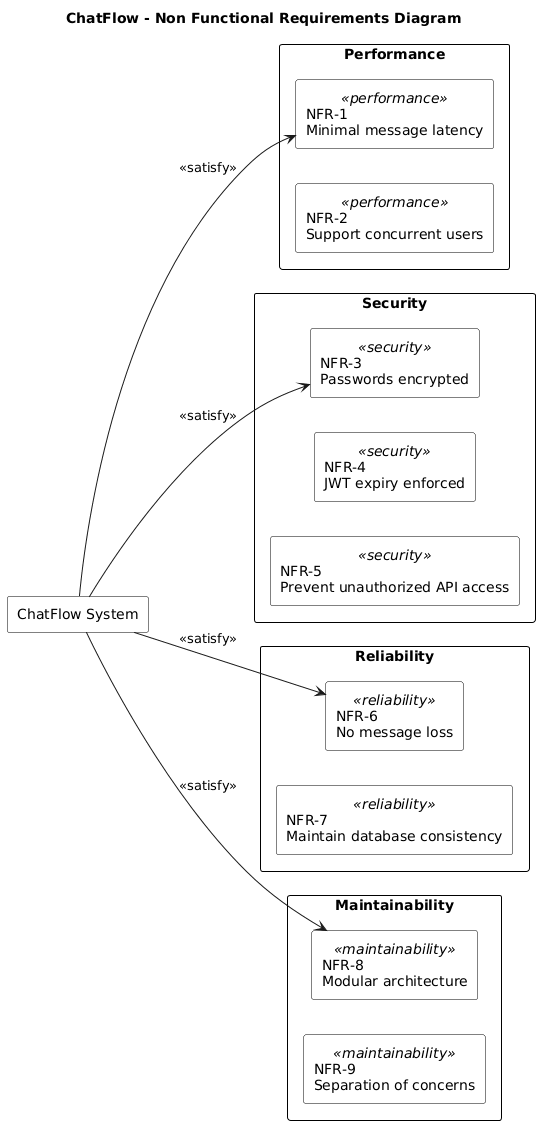

The diagram above was rendered by PlantUML. Its source (embedded in the PNG):
@startuml
left to right direction
skinparam packageStyle rectangle
skinparam rectangle {
  BorderColor black
  BackgroundColor white
}

title ChatFlow - Non Functional Requirements Diagram

package "Performance" {
  rectangle "NFR-1\nMinimal message latency" as NFR1 <<performance>>
  rectangle "NFR-2\nSupport concurrent users" as NFR2 <<performance>>
}

package "Security" {
  rectangle "NFR-3\nPasswords encrypted" as NFR3 <<security>>
  rectangle "NFR-4\nJWT expiry enforced" as NFR4 <<security>>
  rectangle "NFR-5\nPrevent unauthorized API access" as NFR5 <<security>>
}

package "Reliability" {
  rectangle "NFR-6\nNo message loss" as NFR6 <<reliability>>
  rectangle "NFR-7\nMaintain database consistency" as NFR7 <<reliability>>
}

package "Maintainability" {
  rectangle "NFR-8\nModular architecture" as NFR8 <<maintainability>>
  rectangle "NFR-9\nSeparation of concerns" as NFR9 <<maintainability>>
}

rectangle "ChatFlow System" as SYSTEM

SYSTEM -down-> NFR1 : <<satisfy>>
SYSTEM -down-> NFR3 : <<satisfy>>
SYSTEM -down-> NFR6 : <<satisfy>>
SYSTEM -down-> NFR8 : <<satisfy>>
@enduml